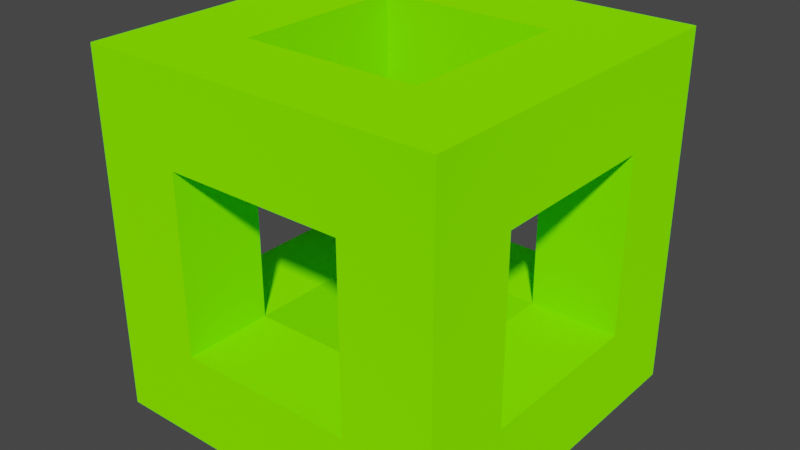 # Source: Icon.blend  (saved by Blender 2.93.21; exported with 4.5.12 LTS)
import bpy
from mathutils import Matrix  # noqa: F401  (used for matrix-valued properties, if any)

bpy.ops.wm.read_factory_settings(use_empty=True)
scene = bpy.context.scene
scene.name = 'Scene'

# ---- collections
col_collection = bpy.data.collections.new('Collection'); scene.collection.children.link(col_collection)

# ---- materials (node trees are filled in below, after node groups)
mat_color_1 = bpy.data.materials.new('Color 1')
mat_color_1.alpha_threshold = 0.0
mat_color_1.use_transparent_shadow = False
mat_color_1.line_color = (0.0, 0.0, 0.0, 1.0)
mat_color_2 = bpy.data.materials.new('Color 2')
mat_color_2.use_transparent_shadow = False

# ---- material node trees
mat_color_1.use_nodes = True; mat_color_1.node_tree.nodes.clear()
_N = mat_color_1.node_tree.nodes; _L = mat_color_1.node_tree.links
n0 = _N.new('ShaderNodeOutputMaterial'); n0.name = 'Material Output'; n0.location = (300, 300)
n1 = _N.new('ShaderNodeBsdfDiffuse'); n1.name = 'Diffuse BSDF'; n1.location = (10, 300)
n1.inputs[0].default_value = (0.2016, 1.0, 0.0, 1.0)
n1.inputs[1].default_value = 0.4
_L.new(n1.outputs[0], n0.inputs[0])
n0.is_active_output = True
mat_color_2.use_nodes = True; mat_color_2.node_tree.nodes.clear()
_N = mat_color_2.node_tree.nodes; _L = mat_color_2.node_tree.links
n0 = _N.new('ShaderNodeOutputMaterial'); n0.name = 'Material Output'; n0.location = (300, 300)
n1 = _N.new('ShaderNodeBsdfDiffuse'); n1.name = 'Diffuse BSDF'; n1.location = (10, 300)
n1.inputs[0].default_value = (0.000607, 0.9131, 0.855, 1.0)
n1.inputs[1].default_value = 0.5
_L.new(n1.outputs[0], n0.inputs[0])
n0.is_active_output = True

# ---- world
world_world = bpy.data.worlds.new('World'); scene.world = world_world
world_world.use_nodes = True; world_world.node_tree.nodes.clear()
_N = world_world.node_tree.nodes; _L = world_world.node_tree.links
n0 = _N.new('ShaderNodeOutputWorld'); n0.name = 'World Output'; n0.location = (300, 300)
n1 = _N.new('ShaderNodeBackground'); n1.name = 'Background'; n1.location = (10, 300)
n1.inputs[0].default_value = (0.05088, 0.05088, 0.05088, 1.0)
_L.new(n1.outputs[0], n0.inputs[0])
n0.is_active_output = True
world_world.color = (0.05088, 0.05088, 0.05088)
world_world.use_sun_shadow = False
world_world.sun_shadow_jitter_overblur = 0.0

# ---- meshes
me_icon = bpy.data.meshes.new('Icon')
me_icon.from_pydata([(1.0, -0.5, 1.0), (1.0, -0.5, -1.0), (1.0, -1.0, 1.0), (1.0, -1.0, -1.0), (0.5, -0.5, 1.0), (0.5, -0.5, -1.0), (0.5, -1.0, 1.0), (0.5, -1.0, -1.0), (1.0, -0.5, 0.5), (0.5, -1.0, 0.5), (1.0, -1.0, 0.5), (0.5, -0.5, 0.5), (1.0, -1.0, -0.5), (0.5, -1.0, -0.5), (0.5, 0.5, 1.0), (1.0, 0.5, 1.0), (1.0, 0.5, 0.5), (0.5, 0.5, 0.5), (0.5, 1.0, 1.0), (1.0, 1.0, 1.0), (1.0, 1.0, 0.5), (0.5, 1.0, 0.5), (1.0, 0.5, -0.5), (1.0, 1.0, -0.5), (0.5, 0.5, -1.0), (1.0, 0.5, -1.0), (0.5, 1.0, -1.0), (1.0, 1.0, -1.0), (0.5, -0.5, -0.5), (1.0, -0.5, -0.5), (-0.5, 0.5, 1.0), (-0.5, 0.5, 0.5), (-0.5, 1.0, 1.0), (-0.5, 1.0, 0.5), (-1.0, 0.5, 1.0), (-1.0, 0.5, 0.5), (-1.0, 1.0, 1.0), (-1.0, 1.0, 0.5), (-0.5, 0.5, -0.5), (-0.5, 1.0, -0.5), (-1.0, 0.5, -0.5), (-1.0, 1.0, -0.5), (-0.5, 0.5, -1.0), (-0.5, 1.0, -1.0), (-1.0, 0.5, -1.0), (-1.0, 1.0, -1.0), (0.5, 0.5, -0.5), (0.5, 1.0, -0.5), (-0.5, -0.5, 1.0), (-1.0, -0.5, 1.0), (-1.0, -0.5, 0.5), (-0.5, -1.0, 0.5), (-1.0, -1.0, 1.0), (-1.0, -1.0, 0.5), (-0.5, -0.5, -0.5), (-1.0, -0.5, -0.5), (-1.0, -0.5, -1.0), (-0.5, -1.0, -0.5), (-1.0, -1.0, -0.5), (-0.5, -1.0, -1.0), (-1.0, -1.0, -1.0), (-0.5, -0.5, -1.0), (-0.5, -1.0, 1.0), (-0.5, -0.5, 0.5), (-0.2, -0.2, -0.2), (-0.2, -0.2, 0.2), (-0.2, 0.2, -0.2), (-0.2, 0.2, 0.2), (0.2, -0.2, -0.2), (0.2, -0.2, 0.2), (0.2, 0.2, -0.2), (0.2, 0.2, 0.2)], [], [(0, 4, 6, 2), (10, 2, 6, 9), (9, 6, 62, 51), (5, 1, 3, 7), (8, 0, 2, 10), (8, 11, 17, 16), (28, 11, 8, 29), (29, 8, 10, 12), (13, 9, 11, 28), (12, 10, 9, 13), (3, 12, 13, 7), (28, 5, 61, 54), (1, 29, 12, 3), (20, 16, 22, 23), (0, 8, 16, 15), (4, 0, 15, 14), (11, 4, 14, 17), (21, 18, 19, 20), (15, 16, 20, 19), (14, 18, 32, 30), (14, 15, 19, 18), (23, 22, 25, 27), (21, 20, 23, 47), (16, 17, 46, 22), (17, 21, 47, 46), (25, 24, 26, 27), (47, 23, 27, 26), (22, 46, 28, 29), (25, 22, 29, 1), (24, 25, 1, 5), (46, 24, 5, 28), (31, 35, 40, 38), (17, 14, 30, 31), (21, 17, 31, 33), (18, 21, 33, 32), (35, 34, 36, 37), (31, 30, 48, 63), (30, 32, 36, 34), (32, 33, 37, 36), (38, 40, 55, 54), (35, 37, 41, 40), (33, 31, 38, 39), (37, 33, 39, 41), (43, 42, 44, 45), (43, 39, 47, 26), (41, 39, 43, 45), (40, 41, 45, 44), (42, 43, 26, 24), (38, 42, 24, 46), (39, 38, 46, 47), (30, 34, 49, 48), (35, 31, 63, 50), (34, 35, 50, 49), (51, 62, 52, 53), (48, 49, 52, 62), (49, 50, 53, 52), (55, 56, 60, 58), (42, 38, 54, 61), (40, 44, 56, 55), (44, 42, 61, 56), (57, 58, 60, 59), (58, 57, 51, 53), (56, 61, 59, 60), (55, 58, 53, 50), (54, 55, 50, 63), (57, 54, 63, 51), (5, 7, 59, 61), (13, 28, 54, 57), (7, 13, 57, 59), (4, 11, 63, 48), (6, 4, 48, 62), (11, 9, 51, 63), (64, 65, 67, 66), (66, 67, 71, 70), (70, 71, 69, 68), (68, 69, 65, 64), (66, 70, 68, 64), (71, 67, 65, 69)])
me_icon.polygons.foreach_set('material_index', [0, 0, 0, 0, 0, 0, 0, 0, 0, 0, 0, 0, 0, 0, 0, 0, 0, 0, 0, 0, 0, 0, 0, 0, 0, 0, 0, 0, 0, 0, 0, 0, 0, 0, 0, 0, 0, 0, 0, 0, 0, 0, 0, 0, 0, 0, 0, 0, 0, 0, 0, 0, 0, 0, 0, 0, 0, 0, 0, 0, 0, 0, 0, 0, 0, 0, 0, 0, 0, 0, 0, 0, 1, 1, 1, 1, 1, 1])
_uv = me_icon.uv_layers.new(name='UVMap')
_uv.uv.foreach_set('vector', [0.625, 0.5, 0.875, 0.5, 0.875, 0.75, 0.625, 0.75, 0.5625, 0.75, 0.625, 0.75, 0.625, 1.0, 0.5625, 1.0, 0.5625, 1.0, 0.625, 1.0, 0.625, 1.0, 0.5625, 1.0, 0.125, 0.5, 0.375, 0.5, 0.375, 0.75, 0.125, 0.75, 0.5625, 0.5, 0.625, 0.5, 0.625, 0.75, 0.5625, 0.75, 0.5625, 0.5, 0.5625, 0.25, 0.5625, 0.25, 0.5625, 0.5, 0.4453, 0.25, 0.5625, 0.25, 0.5625, 0.5, 0.4453, 0.5, 0.4453, 0.5, 0.5625, 0.5, 0.5625, 0.75, 0.4453, 0.75, 0.4453, 0.0, 0.5625, 0.0, 0.5625, 0.25, 0.4453, 0.25, 0.4453, 0.75, 0.5625, 0.75, 0.5625, 1.0, 0.4453, 1.0, 0.375, 0.75, 0.4453, 0.75, 0.4453, 1.0, 0.375, 1.0, 0.4453, 0.25, 0.375, 0.25, 0.375, 0.25, 0.4453, 0.25, 0.375, 0.5, 0.4453, 0.5, 0.4453, 0.75, 0.375, 0.75, 0.5625, 0.5, 0.5625, 0.5, 0.5625, 0.5, 0.5625, 0.5, 0.625, 0.5, 0.5625, 0.5, 0.5625, 0.5, 0.625, 0.5, 0.875, 0.5, 0.625, 0.5, 0.625, 0.5, 0.875, 0.5, 0.5625, 0.25, 0.625, 0.25, 0.625, 0.25, 0.5625, 0.25, 0.5625, 0.25, 0.625, 0.25, 0.625, 0.5, 0.5625, 0.5, 0.625, 0.5, 0.5625, 0.5, 0.5625, 0.5, 0.625, 0.5, 0.875, 0.5, 0.875, 0.5, 0.875, 0.5, 0.875, 0.5, 0.875, 0.5, 0.625, 0.5, 0.625, 0.5, 0.875, 0.5, 0.5625, 0.5, 0.5625, 0.5, 0.5625, 0.5, 0.5625, 0.5, 0.5625, 0.25, 0.5625, 0.5, 0.5625, 0.5, 0.5625, 0.25, 0.5625, 0.5, 0.5625, 0.25, 0.5625, 0.25, 0.5625, 0.5, 0.5625, 0.25, 0.5625, 0.25, 0.5625, 0.25, 0.5625, 0.25, 0.5625, 0.5, 0.5625, 0.25, 0.5625, 0.25, 0.5625, 0.5, 0.5625, 0.25, 0.5625, 0.5, 0.5625, 0.5, 0.5625, 0.25, 0.5625, 0.5, 0.5625, 0.25, 0.5625, 0.25, 0.5625, 0.5, 0.5625, 0.5, 0.5625, 0.5, 0.5625, 0.5, 0.5625, 0.5, 0.5625, 0.25, 0.5625, 0.5, 0.5625, 0.5, 0.5625, 0.25, 0.5625, 0.25, 0.5625, 0.25, 0.5625, 0.25, 0.5625, 0.25, 0.5625, 0.25, 0.5625, 0.25, 0.5625, 0.25, 0.5625, 0.25, 0.5625, 0.25, 0.625, 0.25, 0.625, 0.25, 0.5625, 0.25, 0.5625, 0.25, 0.5625, 0.25, 0.5625, 0.25, 0.5625, 0.25, 0.625, 0.25, 0.5625, 0.25, 0.5625, 0.25, 0.625, 0.25, 0.5625, 0.25, 0.625, 0.25, 0.625, 0.25, 0.5625, 0.25, 0.5625, 0.25, 0.625, 0.25, 0.625, 0.25, 0.5625, 0.25, 0.875, 0.5, 0.875, 0.5, 0.875, 0.5, 0.875, 0.5, 0.625, 0.25, 0.5625, 0.25, 0.5625, 0.25, 0.625, 0.25, 0.5625, 0.25, 0.5625, 0.25, 0.5625, 0.25, 0.5625, 0.25, 0.5625, 0.25, 0.5625, 0.25, 0.5625, 0.25, 0.5625, 0.25, 0.5625, 0.25, 0.5625, 0.25, 0.5625, 0.25, 0.5625, 0.25, 0.5625, 0.25, 0.5625, 0.25, 0.5625, 0.25, 0.5625, 0.25, 0.5625, 0.25, 0.5625, 0.25, 0.5625, 0.25, 0.5625, 0.25, 0.5625, 0.25, 0.5625, 0.25, 0.5625, 0.25, 0.5625, 0.25, 0.5625, 0.25, 0.5625, 0.25, 0.5625, 0.25, 0.5625, 0.25, 0.5625, 0.25, 0.5625, 0.25, 0.5625, 0.25, 0.5625, 0.25, 0.5625, 0.25, 0.5625, 0.25, 0.5625, 0.25, 0.5625, 0.25, 0.5625, 0.25, 0.5625, 0.25, 0.5625, 0.25, 0.5625, 0.25, 0.5625, 0.25, 0.5625, 0.25, 0.5625, 0.25, 0.5625, 0.25, 0.875, 0.5, 0.875, 0.5, 0.875, 0.5, 0.875, 0.5, 0.5625, 0.25, 0.5625, 0.25, 0.5625, 0.25, 0.5625, 0.25, 0.625, 0.25, 0.5625, 0.25, 0.5625, 0.25, 0.625, 0.25, 0.5625, 0.25, 0.625, 0.25, 0.625, 0.25, 0.5625, 0.25, 0.875, 0.5, 0.875, 0.5, 0.875, 0.5, 0.875, 0.5, 0.625, 0.25, 0.5625, 0.25, 0.5625, 0.25, 0.625, 0.25, 0.5625, 0.25, 0.5625, 0.25, 0.5625, 0.25, 0.5625, 0.25, 0.5625, 0.25, 0.5625, 0.25, 0.5625, 0.25, 0.5625, 0.25, 0.5625, 0.25, 0.5625, 0.25, 0.5625, 0.25, 0.5625, 0.25, 0.5625, 0.25, 0.5625, 0.25, 0.5625, 0.25, 0.5625, 0.25, 0.5625, 0.25, 0.5625, 0.25, 0.5625, 0.25, 0.5625, 0.25, 0.5625, 0.25, 0.5625, 0.25, 0.5625, 0.25, 0.5625, 0.25, 0.5625, 0.25, 0.5625, 0.25, 0.5625, 0.25, 0.5625, 0.25, 0.5625, 0.25, 0.5625, 0.25, 0.5625, 0.25, 0.5625, 0.25, 0.5625, 0.25, 0.5625, 0.25, 0.5625, 0.25, 0.5625, 0.25, 0.5625, 0.25, 0.5625, 0.25, 0.5625, 0.25, 0.5625, 0.25, 0.125, 0.5, 0.125, 0.75, 0.125, 0.75, 0.125, 0.5, 0.4453, 0.0, 0.4453, 0.25, 0.4453, 0.25, 0.4453, 0.0, 0.375, 1.0, 0.4453, 1.0, 0.4453, 1.0, 0.375, 1.0, 0.625, 0.25, 0.5625, 0.25, 0.5625, 0.25, 0.625, 0.25, 0.875, 0.75, 0.875, 0.5, 0.875, 0.5, 0.875, 0.75, 0.5625, 0.25, 0.5625, 0.0, 0.5625, 0.0, 0.5625, 0.25, 0.375, 0.0, 0.625, 0.0, 0.625, 0.25, 0.375, 0.25, 0.375, 0.25, 0.625, 0.25, 0.625, 0.5, 0.375, 0.5, 0.375, 0.5, 0.625, 0.5, 0.625, 0.75, 0.375, 0.75, 0.375, 0.75, 0.625, 0.75, 0.625, 1.0, 0.375, 1.0, 0.125, 0.5, 0.375, 0.5, 0.375, 0.75, 0.125, 0.75, 0.625, 0.5, 0.875, 0.5, 0.875, 0.75, 0.625, 0.75])
me_icon.materials.append(mat_color_1)
me_icon.materials.append(mat_color_2)
me_icon.use_remesh_preserve_volume = False
me_icon.use_remesh_preserve_attributes = False
me_icon.use_mirror_vertex_groups = False
me_icon.update()

# ---- objects
ob_icon = bpy.data.objects.new('Icon', me_icon)

# ---- transforms, parenting, visibility, modifiers, constraints
ob_icon.location = (0.0, 0.0, 0.0)
ob_icon.lock_rotations_4d = False
ob_icon.empty_display_type = 'ARROWS'
ob_icon.lineart.crease_threshold = 0.0

# ---- collection membership
col_collection.objects.link(ob_icon)

# ---- scene / render settings (as saved in the file)
scene.frame_start = 1; scene.frame_end = 250; scene.frame_set(2)
scene.render.engine = 'BLENDER_EEVEE_NEXT'
scene.cycles.use_denoising = False
scene.cycles.samples = 128
scene.cycles.sampling_pattern = 'TABULATED_SOBOL'
scene.cycles.use_adaptive_sampling = False
scene.cycles.use_light_tree = False
scene.view_settings.view_transform = 'Filmic'
bpy.context.view_layer.update()

# ---- added for rendering (the .blend has no active camera and no usable light): camera, sun
cam_auto = bpy.data.cameras.new('AutoCamera')
cam_auto.lens = 50.0
cam_auto.sensor_width = 36.0
cam_auto.clip_end = 1000.0
ob_auto_camera = bpy.data.objects.new('AutoCamera', cam_auto)
scene.collection.objects.link(ob_auto_camera)
ob_auto_camera.location = (3.20507, -3.84609, 2.56406)
ob_auto_camera.rotation_euler = (1.09748, -7.21219e-08, 0.694738)
scene.camera = ob_auto_camera
light_auto_sun = bpy.data.lights.new('AutoSun', 'SUN')
light_auto_sun.energy = 3.0
light_auto_sun.angle = 0.0523599
ob_auto_sun = bpy.data.objects.new('AutoSun', light_auto_sun)
scene.collection.objects.link(ob_auto_sun)
ob_auto_sun.rotation_euler = (0.872665, 0.174533, 0.523599)
bpy.context.view_layer.update()
